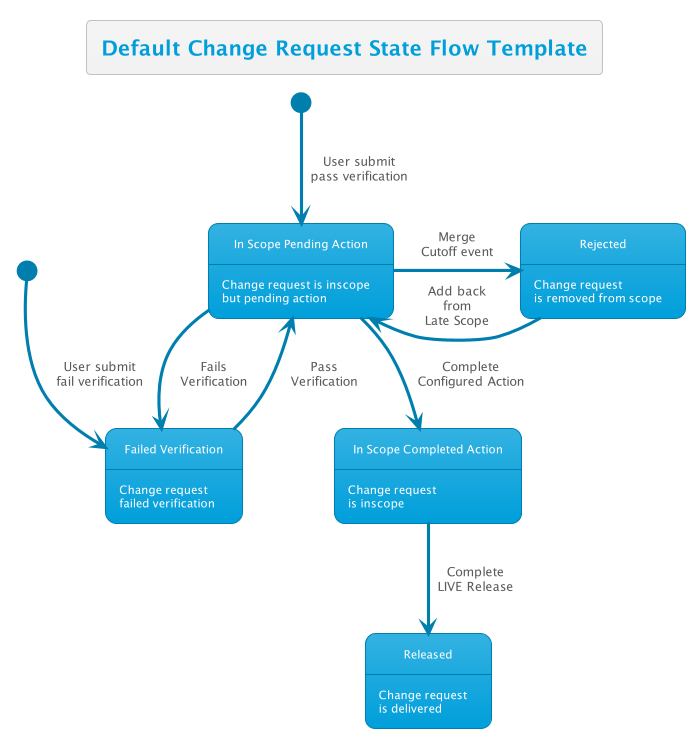

The diagram above was rendered by PlantUML. Its source (embedded in the PNG):
@startuml
!theme bluegray
skinparam FooterFontColor black
skinparam StateFontColor white
skinparam ClassFontColor black
skinparam ClassBackgroundColor #d2d2d2
skinparam ArrowColor #007faf

title Default Change Request State Flow Template

state userSubmitSuccess <<start>>
state userSubmitFailure <<start>>
' state "In Scope" as InScope
state "In Scope Pending Action" as InScopePendingAction
InScopePendingAction: Change request is inscope\nbut pending action

state "In Scope Completed Action" as InScopeCompletedAction
InScopeCompletedAction: Change request\nis inscope

state "Failed Verification" as FailedVerification
FailedVerification: Change request\nfailed verification

state "Rejected" as Rejected
Rejected: Change request\nis removed from scope

state "Released" as Released
Released: Change request\nis delivered

userSubmitSuccess --> InScopePendingAction : User submit\npass verification
userSubmitFailure --> FailedVerification : User submit\nfail verification

InScopePendingAction -down-> InScopeCompletedAction : Complete\nConfigured Action
InScopePendingAction --> FailedVerification : Fails\nVerification
FailedVerification --> InScopePendingAction : Pass\nVerification
InScopePendingAction -right-> Rejected : Merge\nCutoff event
Rejected -left-> InScopePendingAction : Add back\nfrom\nLate Scope
InScopeCompletedAction --> Released : Complete\nLIVE Release

@enduml